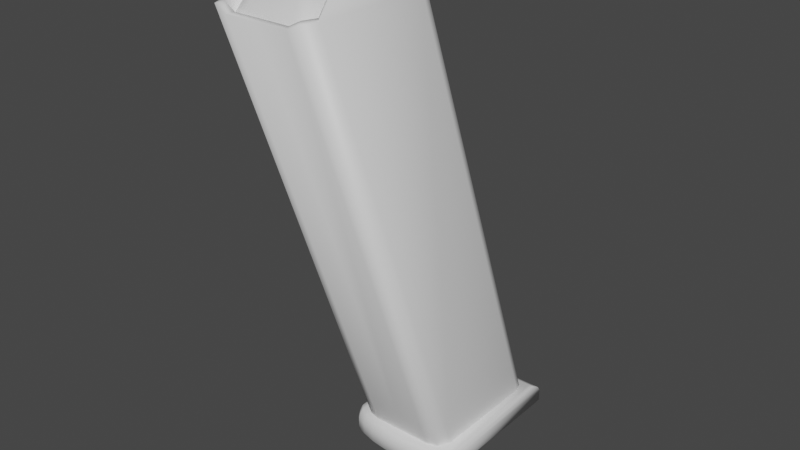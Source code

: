# Source: Magazine.blend  (saved by Blender 3.3.6; exported with 4.5.12 LTS)
import bpy
from mathutils import Matrix  # noqa: F401  (used for matrix-valued properties, if any)

bpy.ops.wm.read_factory_settings(use_empty=True)
scene = bpy.context.scene
scene.name = 'Scene'

# ---- collections
col_collection = bpy.data.collections.new('Collection'); scene.collection.children.link(col_collection)

# ---- materials (node trees are filled in below, after node groups)
mat_lower_part = bpy.data.materials.new('Lower_Part')
mat_lower_part.use_transparent_shadow = False
mat_lower_part.roughness = 0.5

# ---- material node trees
mat_lower_part.use_nodes = True; mat_lower_part.node_tree.nodes.clear()
_N = mat_lower_part.node_tree.nodes; _L = mat_lower_part.node_tree.links
n0 = _N.new('ShaderNodeBsdfPrincipled'); n0.name = 'Principled BSDF'; n0.location = (1200, 0)
n0.distribution = 'GGX'
n0.subsurface_method = 'RANDOM_WALK_SKIN'
n0.inputs[3].default_value = 1.45
n0.inputs[27].default_value = (0.0, 0.0, 0.0, 1.0)
n0.inputs[28].default_value = 1.0
n1 = _N.new('ShaderNodeOutputMaterial'); n1.name = 'Material Output'; n1.location = (1500, 0)
_L.new(n0.outputs[0], n1.inputs[0])
n1.is_active_output = True

# ---- world
world_world = bpy.data.worlds.new('World'); scene.world = world_world
world_world.use_nodes = True; world_world.node_tree.nodes.clear()
_N = world_world.node_tree.nodes; _L = world_world.node_tree.links
n0 = _N.new('ShaderNodeOutputWorld'); n0.name = 'World Output'; n0.location = (300, 300)
n1 = _N.new('ShaderNodeBackground'); n1.name = 'Background'; n1.location = (10, 300)
n1.inputs[0].default_value = (0.05088, 0.05088, 0.05088, 1.0)
_L.new(n1.outputs[0], n0.inputs[0])
n0.is_active_output = True
world_world.color = (0.05088, 0.05088, 0.05088)
world_world.use_sun_shadow = False
world_world.sun_shadow_jitter_overblur = 0.0

# ---- meshes
me_magazine = bpy.data.meshes.new('Magazine')
me_magazine.from_pydata([(0.2046, 0.05536, -0.2816), (-0.2098, 0.05537, -0.2816), (0.2029, 0.07235, -0.2704), (-0.208, 0.07235, -0.2704), (0.2029, 0.07234, 0.2496), (-0.208, 0.07234, 0.2496), (0.2046, 0.05535, 0.2546), (-0.2098, 0.05536, 0.2546), (0.1987, 0.08933, -0.2413), (-0.2039, 0.08934, -0.2413), (0.1987, 0.08932, 0.2386), (-0.2039, 0.08933, 0.2386), (-0.002591, 0.05535, 0.3073), (-0.002591, 0.07234, 0.3013), (-0.002591, 0.07235, -0.2704), (-0.002591, 0.05537, -0.2816), (-0.002591, 0.08932, 0.2878), (-0.002591, 0.08933, -0.2413), (-0.002592, 0.004442, -0.2705), (0.0518, 0.004441, -0.2705), (-0.05698, 0.004443, -0.2705), (0.0518, 0.004428, 0.2925), (-0.05698, 0.00443, 0.2925), (-0.002592, 0.004429, 0.2954), (0.1016, 0.00444, -0.2705), (-0.1068, 0.004444, -0.2705), (0.1016, 0.004427, 0.2866), (-0.1068, 0.004431, 0.2866), (0.1514, 0.004439, -0.2705), (-0.1566, 0.004444, -0.2705), (0.1514, 0.004427, 0.274), (-0.1566, 0.004432, 0.274), (0.1503, 0.08933, -0.2413), (-0.1555, 0.08934, -0.2413), (0.102, 0.08933, -0.2413), (-0.1071, 0.08933, -0.2413), (0.102, 0.08932, 0.2793), (-0.1071, 0.08932, 0.2793), (0.1503, 0.08932, 0.267), (-0.1555, 0.08932, 0.267), (0.05359, 0.08933, -0.2413), (-0.05877, 0.08933, -0.2413), (0.05359, 0.08932, 0.285), (-0.05877, 0.08932, 0.285), (0.1521, 0.07234, 0.2794), (-0.1573, 0.07234, 0.2794), (0.1013, 0.07234, 0.2923), (-0.1065, 0.07234, 0.2923), (0.101, 0.05535, 0.2981), (-0.1062, 0.05536, 0.2981), (0.1528, 0.05535, 0.285), (-0.158, 0.05536, 0.285), (0.05054, 0.07234, 0.2983), (-0.05572, 0.07234, 0.2983), (0.04922, 0.05535, 0.3042), (-0.0544, 0.05536, 0.3042), (0.05054, 0.07235, -0.2704), (-0.05572, 0.07235, -0.2704), (0.04922, 0.05537, -0.2816), (-0.0544, 0.05537, -0.2816), (0.1013, 0.07235, -0.2704), (-0.1065, 0.07235, -0.2704), (0.101, 0.05537, -0.2816), (-0.1062, 0.05537, -0.2816), (0.1521, 0.07235, -0.2704), (-0.1573, 0.07235, -0.2704), (0.1528, 0.05536, -0.2816), (-0.158, 0.05537, -0.2816), (0.185, 0.004438, -0.2705), (-0.1902, 0.004445, -0.2705), (0.185, 0.004426, 0.2627), (-0.1902, 0.004433, 0.2627), (0.2012, 0.004438, -0.2705), (-0.2064, 0.004445, -0.2705), (0.2012, 0.004426, 0.2447), (-0.2064, 0.004434, 0.2447), (0.183, 0.08933, -0.2413), (-0.1882, 0.08934, -0.2413), (0.183, 0.08932, 0.2561), (-0.1882, 0.08932, 0.2561), (0.1864, 0.07233, 0.2679), (-0.1916, 0.07234, 0.2679), (0.1878, 0.05535, 0.2732), (-0.193, 0.05536, 0.2732), (0.1864, 0.07235, -0.2704), (-0.1916, 0.07235, -0.2704), (0.1878, 0.05536, -0.2816), (-0.193, 0.05537, -0.2816), (0.2046, 0.01214, -0.2816), (-0.2098, 0.01214, -0.2816), (0.2046, 0.01212, 0.2546), (-0.2098, 0.01213, 0.2546), (-0.002592, 0.01213, 0.3073), (-0.002592, 0.01214, -0.2816), (0.101, 0.01213, 0.2981), (-0.1062, 0.01213, 0.2981), (0.1528, 0.01212, 0.285), (-0.158, 0.01213, 0.285), (0.04922, 0.01213, 0.3042), (-0.0544, 0.01213, 0.3042), (0.04922, 0.01214, -0.2816), (-0.0544, 0.01214, -0.2816), (0.101, 0.01214, -0.2816), (-0.1062, 0.01214, -0.2816), (0.1528, 0.01214, -0.2816), (-0.158, 0.01214, -0.2816), (0.1878, 0.01212, 0.2732), (-0.193, 0.01213, 0.2732), (0.1878, 0.01214, -0.2816), (-0.193, 0.01214, -0.2816), (0.1666, 1.687, 0.779), (-0.1717, 1.687, 0.779), (0.1466, 1.687, 0.8259), (-0.1518, 1.687, 0.8259), (0.1466, 0.08183, 0.2506), (-0.1518, 0.08183, 0.2506), (0.1666, 0.08183, 0.2037), (-0.1718, 0.08183, 0.2037), (-0.002562, 1.667, 0.8299), (-0.002591, 0.08183, 0.2623), (0.1044, 1.667, 0.8299), (-0.1095, 1.667, 0.8299), (0.1043, 0.08183, 0.2623), (-0.1095, 0.08183, 0.2623), (-0.002562, 1.687, 0.348), (0.1283, 1.687, 0.348), (-0.1334, 1.687, 0.348), (-0.1335, 0.08184, -0.2274), (0.1556, 1.687, 0.3556), (-0.1607, 1.687, 0.3556), (0.1556, 0.08184, -0.2198), (-0.1608, 0.08184, -0.2198), (0.1666, 1.687, 0.3863), (-0.1717, 1.687, 0.3863), (0.1666, 0.08184, -0.189), (-0.1718, 0.08184, -0.189), (0.1283, 0.08184, -0.2274), (-0.002591, 0.08184, -0.2274), (0.1145, 1.69, 0.367), (-0.002562, 1.69, 0.367), (-0.09818, 1.67, 0.8075), (-0.113, 1.774, 0.4027), (0.1079, 1.774, 0.4027), (0.09306, 1.67, 0.8075), (-0.002562, 1.67, 0.8075), (-0.1058, 1.774, 0.3719), (0.1007, 1.774, 0.3719), (-0.136, 1.69, 0.8045), (0.1309, 1.69, 0.8045), (-0.1539, 1.69, 0.7616), (0.09621, 1.769, 0.417), (-0.1013, 1.769, 0.417), (0.1487, 1.69, 0.7616), (-0.144, 1.69, 0.3739), (0.1389, 1.69, 0.3739), (-0.1196, 1.69, 0.367), (-0.113, 1.774, 0.6384), (0.1079, 1.774, 0.6384), (-0.09491, 1.769, 0.3889), (0.08979, 1.769, 0.3889), (-0.1013, 1.769, 0.6329), (0.09621, 1.769, 0.6329), (0.1145, 1.388, 0.2606), (-0.002562, 1.388, 0.2606), (-0.09818, 1.387, 0.7089), (0.09306, 1.387, 0.7089), (-0.002562, 1.387, 0.7089), (-0.136, 1.387, 0.6982), (0.1309, 1.387, 0.6982), (-0.1539, 1.388, 0.6552), (0.1487, 1.387, 0.6552), (-0.144, 1.388, 0.2676), (0.1389, 1.388, 0.2676), (-0.1196, 1.388, 0.2606), (0.1158, 1.636, 0.351), (-0.002562, 1.636, 0.351), (-0.09927, 1.636, 0.7998), (0.09415, 1.636, 0.7998), (-0.002562, 1.636, 0.7998), (-0.1375, 1.636, 0.789), (0.1324, 1.636, 0.789), (-0.1556, 1.636, 0.7455), (0.1505, 1.636, 0.7455), (-0.1456, 1.636, 0.358), (0.1405, 1.636, 0.358), (-0.1209, 1.636, 0.351), (0.09681, 1.726, 0.3864), (0.008908, 1.726, 0.3864), (-0.06291, 1.726, 0.7636), (0.08072, 1.726, 0.7636), (0.008908, 1.726, 0.7636), (-0.09132, 1.726, 0.7545), (0.1091, 1.726, 0.7545), (-0.1047, 1.726, 0.7179), (0.1225, 1.726, 0.7179), (-0.09735, 1.726, 0.3924), (0.1152, 1.726, 0.3924), (-0.079, 1.726, 0.3864)], [], [(2, 6, 0), (3, 7, 5), (8, 4, 2), (9, 5, 11), (18, 21, 23), (22, 18, 23), (19, 26, 21), (27, 20, 22), (24, 30, 26), (31, 25, 27), (34, 38, 32), (35, 39, 37), (40, 36, 34), (41, 37, 43), (17, 42, 40), (17, 43, 16), (46, 50, 44), (47, 51, 49), (52, 48, 46), (53, 49, 55), (13, 54, 52), (13, 55, 12), (36, 44, 38), (37, 45, 47), (42, 46, 36), (43, 47, 53), (16, 52, 42), (16, 53, 13), (14, 58, 15), (59, 14, 15), (56, 62, 58), (63, 57, 59), (64, 62, 60), (65, 63, 67), (17, 56, 14), (57, 17, 14), (40, 60, 56), (61, 41, 57), (32, 60, 34), (33, 61, 65), (28, 70, 30), (71, 29, 31), (68, 74, 70), (75, 69, 71), (76, 10, 8), (77, 11, 79), (32, 78, 76), (33, 79, 39), (80, 6, 4), (81, 7, 83), (44, 82, 80), (45, 83, 51), (78, 4, 10), (79, 5, 81), (38, 80, 78), (39, 81, 45), (84, 66, 64), (85, 67, 87), (2, 86, 84), (3, 87, 1), (76, 64, 32), (77, 65, 85), (8, 84, 76), (9, 85, 3), (72, 90, 74), (91, 73, 75), (0, 90, 88), (1, 91, 7), (94, 50, 48), (97, 49, 51), (26, 96, 94), (27, 97, 31), (98, 48, 54), (99, 49, 95), (21, 94, 98), (22, 95, 27), (12, 98, 54), (92, 55, 99), (23, 98, 92), (23, 99, 22), (100, 15, 58), (101, 15, 93), (100, 18, 93), (18, 101, 93), (102, 58, 62), (103, 59, 101), (102, 19, 100), (20, 103, 101), (104, 62, 66), (105, 63, 103), (28, 102, 104), (29, 103, 25), (106, 6, 82), (107, 7, 91), (70, 90, 106), (71, 91, 75), (96, 82, 50), (97, 83, 107), (30, 106, 96), (31, 107, 71), (86, 104, 66), (105, 87, 67), (68, 104, 108), (69, 105, 29), (88, 86, 0), (89, 87, 109), (72, 108, 88), (73, 109, 69), (114, 110, 112), (115, 111, 117), (120, 114, 112), (121, 115, 123), (119, 120, 118), (118, 123, 119), (136, 124, 125), (126, 137, 127), (130, 125, 128), (131, 126, 127), (134, 128, 132), (135, 129, 131), (116, 132, 110), (117, 133, 135), (133, 156, 141), (132, 157, 110), (110, 148, 112), (156, 149, 160), (129, 141, 145), (128, 142, 132), (118, 140, 121), (118, 143, 144), (140, 167, 147), (145, 155, 126), (153, 169, 171), (124, 138, 125), (146, 138, 159), (156, 151, 141), (111, 147, 149), (153, 158, 151), (124, 155, 139), (150, 154, 161), (129, 145, 126), (142, 159, 150), (157, 152, 110), (141, 158, 145), (121, 147, 113), (157, 150, 161), (128, 125, 146), (120, 148, 143), (138, 172, 154), (149, 167, 169), (143, 168, 165), (154, 170, 152), (139, 173, 163), (152, 168, 148), (144, 164, 140), (138, 163, 162), (155, 171, 173), (143, 166, 144), (154, 159, 138), (153, 155, 158), (2, 4, 6), (3, 1, 7), (8, 10, 4), (9, 3, 5), (18, 19, 21), (22, 20, 18), (19, 24, 26), (27, 25, 20), (24, 28, 30), (31, 29, 25), (34, 36, 38), (35, 33, 39), (40, 42, 36), (41, 35, 37), (17, 16, 42), (17, 41, 43), (46, 48, 50), (47, 45, 51), (52, 54, 48), (53, 47, 49), (13, 12, 54), (13, 53, 55), (36, 46, 44), (37, 39, 45), (42, 52, 46), (43, 37, 47), (16, 13, 52), (16, 43, 53), (14, 56, 58), (59, 57, 14), (56, 60, 62), (63, 61, 57), (64, 66, 62), (65, 61, 63), (17, 40, 56), (57, 41, 17), (40, 34, 60), (61, 35, 41), (32, 64, 60), (33, 35, 61), (28, 68, 70), (71, 69, 29), (68, 72, 74), (75, 73, 69), (76, 78, 10), (77, 9, 11), (32, 38, 78), (33, 77, 79), (80, 82, 6), (81, 5, 7), (44, 50, 82), (45, 81, 83), (78, 80, 4), (79, 11, 5), (38, 44, 80), (39, 79, 81), (84, 86, 66), (85, 65, 67), (2, 0, 86), (3, 85, 87), (76, 84, 64), (77, 33, 65), (8, 2, 84), (9, 77, 85), (72, 88, 90), (91, 89, 73), (0, 6, 90), (1, 89, 91), (94, 96, 50), (97, 95, 49), (26, 30, 96), (27, 95, 97), (98, 94, 48), (99, 55, 49), (21, 26, 94), (22, 99, 95), (12, 92, 98), (92, 12, 55), (23, 21, 98), (23, 92, 99), (100, 93, 15), (101, 59, 15), (100, 19, 18), (18, 20, 101), (102, 100, 58), (103, 63, 59), (102, 24, 19), (20, 25, 103), (104, 102, 62), (105, 67, 63), (28, 24, 102), (29, 105, 103), (106, 90, 6), (107, 83, 7), (70, 74, 90), (71, 107, 91), (96, 106, 82), (97, 51, 83), (30, 70, 106), (31, 97, 107), (86, 108, 104), (105, 109, 87), (68, 28, 104), (69, 109, 105), (88, 108, 86), (89, 1, 87), (72, 68, 108), (73, 89, 109), (114, 116, 110), (115, 113, 111), (120, 122, 114), (121, 113, 115), (119, 122, 120), (118, 121, 123), (136, 137, 124), (126, 124, 137), (130, 136, 125), (131, 129, 126), (134, 130, 128), (135, 133, 129), (116, 134, 132), (117, 111, 133), (133, 111, 156), (132, 142, 157), (110, 152, 148), (156, 111, 149), (129, 133, 141), (128, 146, 142), (118, 144, 140), (118, 120, 143), (140, 164, 167), (145, 158, 155), (153, 149, 169), (124, 139, 138), (146, 125, 138), (156, 160, 151), (111, 113, 147), (151, 160, 153), (160, 149, 153), (124, 126, 155), (150, 159, 154), (154, 152, 161), (142, 146, 159), (157, 161, 152), (141, 151, 158), (121, 140, 147), (157, 142, 150), (120, 112, 148), (138, 162, 172), (149, 147, 167), (143, 148, 168), (154, 172, 170), (139, 155, 173), (152, 170, 168), (144, 166, 164), (138, 139, 163), (155, 153, 171), (143, 165, 166), (176, 191, 179), (182, 196, 194), (174, 196, 184), (181, 191, 193), (177, 192, 189), (175, 197, 187), (182, 192, 180), (178, 188, 176), (175, 186, 174), (181, 195, 183), (185, 195, 197), (178, 189, 190), (190, 194, 193), (176, 188, 191), (182, 184, 196), (174, 186, 196), (181, 179, 191), (177, 180, 192), (175, 185, 197), (182, 194, 192), (178, 190, 188), (175, 187, 186), (181, 193, 195), (185, 183, 195), (178, 177, 189), (187, 197, 195), (195, 193, 187), (193, 191, 188), (187, 193, 194), (188, 190, 193), (190, 189, 194), (189, 192, 194), (194, 196, 187), (196, 186, 187)])
me_magazine.polygons.foreach_set('use_smooth', [True] * 352)
_uv = me_magazine.uv_layers.new(name='UVMap')
_uv.uv.foreach_set('vector', [0.7735, 0.5419, 0.766, 0.653, 0.7699, 0.5394, 0.7735, 0.8626, 0.7661, 0.7514, 0.7697, 0.752, 0.7771, 0.5484, 0.7695, 0.6525, 0.7735, 0.5419, 0.7771, 0.8561, 0.7697, 0.752, 0.7736, 0.7537, 0.2506, 0.6667, 0.2386, 0.5431, 0.2506, 0.5425, 0.2625, 0.5431, 0.2506, 0.6667, 0.2506, 0.5425, 0.2386, 0.6667, 0.2277, 0.5444, 0.2386, 0.5431, 0.2734, 0.5444, 0.2625, 0.6667, 0.2625, 0.5431, 0.2277, 0.6667, 0.2168, 0.5472, 0.2277, 0.5444, 0.2844, 0.5472, 0.2734, 0.6667, 0.2734, 0.5444, 0.2276, 0.691, 0.217, 0.8025, 0.217, 0.691, 0.2735, 0.691, 0.2841, 0.8025, 0.2735, 0.8052, 0.2382, 0.691, 0.2276, 0.8052, 0.2276, 0.691, 0.2629, 0.691, 0.2735, 0.8052, 0.2629, 0.8065, 0.2506, 0.691, 0.2382, 0.8065, 0.2382, 0.691, 0.2506, 0.691, 0.2629, 0.8065, 0.2506, 0.8071, 0.7702, 0.6775, 0.766, 0.6656, 0.77, 0.6653, 0.7703, 0.727, 0.7661, 0.7389, 0.7661, 0.7267, 0.7703, 0.6896, 0.766, 0.6778, 0.7702, 0.6775, 0.7704, 0.7149, 0.7661, 0.7267, 0.7661, 0.7145, 0.7703, 0.7022, 0.7661, 0.69, 0.7703, 0.6896, 0.7703, 0.7022, 0.7661, 0.7145, 0.766, 0.7022, 0.7753, 0.6767, 0.77, 0.6653, 0.775, 0.6646, 0.7753, 0.7278, 0.7702, 0.7392, 0.7703, 0.727, 0.7755, 0.6885, 0.7702, 0.6775, 0.7753, 0.6767, 0.7755, 0.7159, 0.7703, 0.727, 0.7704, 0.7149, 0.7756, 0.7022, 0.7703, 0.6896, 0.7755, 0.6885, 0.7756, 0.7022, 0.7704, 0.7149, 0.7703, 0.7022, 0.2506, 0.6836, 0.2392, 0.6791, 0.2506, 0.6791, 0.2619, 0.6791, 0.2506, 0.6836, 0.2506, 0.6791, 0.2389, 0.6836, 0.2278, 0.6791, 0.2392, 0.6791, 0.2733, 0.6791, 0.2622, 0.6836, 0.2619, 0.6791, 0.2166, 0.6836, 0.2278, 0.6791, 0.2278, 0.6836, 0.2845, 0.6836, 0.2733, 0.6791, 0.2847, 0.6791, 0.2506, 0.691, 0.2389, 0.6836, 0.2506, 0.6836, 0.2622, 0.6836, 0.2506, 0.691, 0.2506, 0.6836, 0.2382, 0.691, 0.2278, 0.6836, 0.2389, 0.6836, 0.2734, 0.6836, 0.2629, 0.691, 0.2622, 0.6836, 0.217, 0.691, 0.2278, 0.6836, 0.2276, 0.691, 0.2841, 0.691, 0.2734, 0.6836, 0.2845, 0.6836, 0.2168, 0.6667, 0.2094, 0.5497, 0.2168, 0.5472, 0.2917, 0.5497, 0.2844, 0.6667, 0.2844, 0.5472, 0.2094, 0.6667, 0.2059, 0.5536, 0.2094, 0.5497, 0.2953, 0.5536, 0.2917, 0.6667, 0.2917, 0.5497, 0.2098, 0.691, 0.2064, 0.7963, 0.2064, 0.691, 0.2913, 0.691, 0.2947, 0.7963, 0.2913, 0.8001, 0.217, 0.691, 0.2098, 0.8001, 0.2098, 0.691, 0.2841, 0.691, 0.2913, 0.8001, 0.2841, 0.8025, 0.7694, 0.6575, 0.766, 0.653, 0.7695, 0.6525, 0.7696, 0.747, 0.7661, 0.7514, 0.7659, 0.7465, 0.77, 0.6653, 0.7658, 0.658, 0.7694, 0.6575, 0.7702, 0.7392, 0.7659, 0.7465, 0.7661, 0.7389, 0.774, 0.6563, 0.7695, 0.6525, 0.7735, 0.6508, 0.7741, 0.7482, 0.7697, 0.752, 0.7696, 0.747, 0.775, 0.6646, 0.7694, 0.6575, 0.774, 0.6563, 0.7751, 0.7399, 0.7696, 0.747, 0.7702, 0.7392, 0.2091, 0.6836, 0.2165, 0.6791, 0.2166, 0.6836, 0.292, 0.6836, 0.2847, 0.6791, 0.2924, 0.6791, 0.2055, 0.6836, 0.2088, 0.6791, 0.2091, 0.6836, 0.2957, 0.6836, 0.2924, 0.6791, 0.296, 0.6791, 0.2098, 0.691, 0.2166, 0.6836, 0.217, 0.691, 0.2913, 0.691, 0.2845, 0.6836, 0.292, 0.6836, 0.2064, 0.691, 0.2091, 0.6836, 0.2098, 0.691, 0.2947, 0.691, 0.292, 0.6836, 0.2957, 0.6836, 0.7577, 0.5418, 0.7576, 0.6526, 0.7556, 0.6508, 0.7577, 0.7519, 0.7577, 0.8627, 0.7557, 0.7537, 0.7699, 0.5394, 0.7576, 0.6526, 0.7599, 0.5391, 0.7699, 0.8651, 0.7577, 0.7519, 0.7661, 0.7514, 0.756, 0.6777, 0.766, 0.6656, 0.766, 0.6778, 0.7565, 0.7392, 0.7661, 0.7267, 0.7661, 0.7389, 0.7527, 0.677, 0.7563, 0.6653, 0.756, 0.6777, 0.7528, 0.7275, 0.7565, 0.7392, 0.7533, 0.7399, 0.7558, 0.69, 0.766, 0.6778, 0.7661, 0.69, 0.7558, 0.7145, 0.7661, 0.7267, 0.756, 0.7268, 0.7525, 0.6891, 0.756, 0.6777, 0.7558, 0.69, 0.7525, 0.7154, 0.756, 0.7268, 0.7528, 0.7275, 0.766, 0.7022, 0.7558, 0.69, 0.7661, 0.69, 0.7559, 0.7022, 0.7661, 0.7145, 0.7558, 0.7145, 0.7525, 0.7023, 0.7558, 0.69, 0.7559, 0.7022, 0.7525, 0.7023, 0.7558, 0.7145, 0.7525, 0.7154, 0.2392, 0.6696, 0.2506, 0.6791, 0.2392, 0.6791, 0.2619, 0.6696, 0.2506, 0.6791, 0.2506, 0.6696, 0.2392, 0.6696, 0.2506, 0.6667, 0.2506, 0.6696, 0.2506, 0.6667, 0.2619, 0.6696, 0.2506, 0.6696, 0.2278, 0.6696, 0.2392, 0.6791, 0.2278, 0.6791, 0.2733, 0.6696, 0.2619, 0.6791, 0.2619, 0.6696, 0.2278, 0.6696, 0.2386, 0.6667, 0.2392, 0.6696, 0.2625, 0.6667, 0.2733, 0.6696, 0.2619, 0.6696, 0.2165, 0.6696, 0.2278, 0.6791, 0.2165, 0.6791, 0.2847, 0.6696, 0.2733, 0.6791, 0.2733, 0.6696, 0.2168, 0.6667, 0.2278, 0.6696, 0.2165, 0.6696, 0.2844, 0.6667, 0.2733, 0.6696, 0.2734, 0.6667, 0.7573, 0.6574, 0.766, 0.653, 0.7658, 0.658, 0.7574, 0.7471, 0.7661, 0.7514, 0.7577, 0.7519, 0.7545, 0.6562, 0.7576, 0.6526, 0.7573, 0.6574, 0.7547, 0.7482, 0.7577, 0.7519, 0.7557, 0.7537, 0.7563, 0.6653, 0.7658, 0.658, 0.766, 0.6656, 0.7565, 0.7392, 0.7659, 0.7465, 0.7574, 0.7471, 0.7532, 0.6646, 0.7573, 0.6574, 0.7563, 0.6653, 0.7533, 0.7399, 0.7574, 0.7471, 0.7547, 0.7482, 0.2088, 0.6791, 0.2165, 0.6696, 0.2165, 0.6791, 0.2847, 0.6696, 0.2924, 0.6791, 0.2847, 0.6791, 0.2094, 0.6667, 0.2165, 0.6696, 0.2088, 0.6696, 0.2917, 0.6667, 0.2847, 0.6696, 0.2844, 0.6667, 0.2051, 0.6696, 0.2088, 0.6791, 0.2051, 0.6791, 0.296, 0.6696, 0.2924, 0.6791, 0.2924, 0.6696, 0.2058, 0.6667, 0.2088, 0.6696, 0.2051, 0.6696, 0.2953, 0.6667, 0.2924, 0.6696, 0.2917, 0.6667, 0.5615, 0.9222, 0.5485, 0.55, 0.5591, 0.5464, 0.6279, 0.9218, 0.6361, 0.5494, 0.6386, 0.9252, 0.5688, 0.5502, 0.5615, 0.9222, 0.5591, 0.5464, 0.6159, 0.5499, 0.6279, 0.9218, 0.6182, 0.921, 0.5947, 0.9211, 0.5688, 0.5502, 0.5923, 0.5501, 0.5923, 0.5501, 0.6182, 0.921, 0.5947, 0.9211, 0.4545, 0.958, 0.4273, 0.5894, 0.4556, 0.5895, 0.399, 0.5894, 0.4262, 0.958, 0.3979, 0.9579, 0.4609, 0.9575, 0.4556, 0.5895, 0.4618, 0.5897, 0.3915, 0.9573, 0.399, 0.5894, 0.3979, 0.9579, 0.4679, 0.9552, 0.4618, 0.5897, 0.4685, 0.5874, 0.7224, 0.954, 0.7234, 0.5826, 0.7292, 0.9562, 0.5508, 0.9257, 0.4685, 0.5874, 0.5485, 0.55, 0.6386, 0.9252, 0.7166, 0.5808, 0.7224, 0.954, 0.7166, 0.5808, 0.6743, 0.5391, 0.7226, 0.5589, 0.4685, 0.5874, 0.5088, 0.5418, 0.5485, 0.55, 0.3754, 0.8067, 0.3701, 0.8147, 0.3653, 0.8114, 0.3878, 0.5809, 0.3904, 0.5471, 0.3905, 0.5822, 0.7234, 0.5826, 0.7226, 0.5589, 0.7292, 0.5608, 0.4618, 0.5897, 0.46, 0.5655, 0.4685, 0.5874, 0.3635, 0.845, 0.3684, 0.866, 0.3635, 0.8685, 0.3635, 0.845, 0.3684, 0.824, 0.3684, 0.845, 0.007337, 0.9115, 0.04696, 0.9173, 0.004913, 0.9166, 0.7507, 0.738, 0.7462, 0.7199, 0.7507, 0.7175, 0.02273, 0.9707, 0.04873, 0.9231, 0.06477, 0.9714, 0.7462, 0.6595, 0.7504, 0.6852, 0.7462, 0.6882, 0.7306, 0.6471, 0.7452, 0.6355, 0.7338, 0.6504, 0.3878, 0.5809, 0.3894, 0.6295, 0.3865, 0.6326, 0.3754, 0.8833, 0.3701, 0.8752, 0.3794, 0.8794, 0.02273, 0.9707, 0.01058, 0.9729, 0.009762, 0.9692, 0.7462, 0.6595, 0.7504, 0.6338, 0.7504, 0.6595, 0.014, 0.8307, 0.02595, 0.8311, 0.002776, 0.8553, 0.3926, 0.5888, 0.4055, 0.5691, 0.399, 0.5894, 0.7302, 0.654, 0.7338, 0.6504, 0.7334, 0.6567, 0.7382, 0.7051, 0.7452, 0.7383, 0.7428, 0.7433, 0.3865, 0.6326, 0.3905, 0.6358, 0.3878, 0.6394, 0.3635, 0.8685, 0.3701, 0.8752, 0.3653, 0.8786, 0.7382, 0.7051, 0.7334, 0.6567, 0.7407, 0.7035, 0.4618, 0.5897, 0.4556, 0.5895, 0.4532, 0.5683, 0.3635, 0.8215, 0.3701, 0.8147, 0.3684, 0.824, 0.02578, 0.8281, 0.0647, 0.8286, 0.02595, 0.8311, 0.006683, 0.9224, 0.04696, 0.9173, 0.04873, 0.9231, 0.007754, 0.8864, 0.04754, 0.8819, 0.04699, 0.887, 0.02595, 0.8311, 0.04951, 0.8761, 0.007463, 0.8755, 0.02484, 0.8138, 0.06289, 0.797, 0.06383, 0.8113, 0.007463, 0.8755, 0.04754, 0.8819, 0.0055, 0.8812, 0.007546, 0.8989, 0.04658, 0.9121, 0.007337, 0.9115, 0.02578, 0.8281, 0.06383, 0.8113, 0.06477, 0.8255, 0.02389, 0.7996, 0.0624, 0.794, 0.06289, 0.797, 0.007754, 0.8864, 0.04678, 0.8996, 0.007546, 0.8989, 0.02595, 0.8311, 0.01534, 0.8272, 0.02578, 0.8281, 0.02341, 0.7965, 0.02389, 0.7996, 0.01416, 0.8033, 0.7735, 0.5419, 0.7695, 0.6525, 0.766, 0.653, 0.7735, 0.8626, 0.7699, 0.8651, 0.7661, 0.7514, 0.7771, 0.5484, 0.7735, 0.6508, 0.7695, 0.6525, 0.7771, 0.8561, 0.7735, 0.8626, 0.7697, 0.752, 0.2506, 0.6667, 0.2386, 0.6667, 0.2386, 0.5431, 0.2625, 0.5431, 0.2625, 0.6667, 0.2506, 0.6667, 0.2386, 0.6667, 0.2277, 0.6667, 0.2277, 0.5444, 0.2734, 0.5444, 0.2734, 0.6667, 0.2625, 0.6667, 0.2277, 0.6667, 0.2168, 0.6667, 0.2168, 0.5472, 0.2844, 0.5472, 0.2844, 0.6667, 0.2734, 0.6667, 0.2276, 0.691, 0.2276, 0.8052, 0.217, 0.8025, 0.2735, 0.691, 0.2841, 0.691, 0.2841, 0.8025, 0.2382, 0.691, 0.2382, 0.8065, 0.2276, 0.8052, 0.2629, 0.691, 0.2735, 0.691, 0.2735, 0.8052, 0.2506, 0.691, 0.2506, 0.8071, 0.2382, 0.8065, 0.2506, 0.691, 0.2629, 0.691, 0.2629, 0.8065, 0.7702, 0.6775, 0.766, 0.6778, 0.766, 0.6656, 0.7703, 0.727, 0.7702, 0.7392, 0.7661, 0.7389, 0.7703, 0.6896, 0.7661, 0.69, 0.766, 0.6778, 0.7704, 0.7149, 0.7703, 0.727, 0.7661, 0.7267, 0.7703, 0.7022, 0.766, 0.7022, 0.7661, 0.69, 0.7703, 0.7022, 0.7704, 0.7149, 0.7661, 0.7145, 0.7753, 0.6767, 0.7702, 0.6775, 0.77, 0.6653, 0.7753, 0.7278, 0.7751, 0.7399, 0.7702, 0.7392, 0.7755, 0.6885, 0.7703, 0.6896, 0.7702, 0.6775, 0.7755, 0.7159, 0.7753, 0.7278, 0.7703, 0.727, 0.7756, 0.7022, 0.7703, 0.7022, 0.7703, 0.6896, 0.7756, 0.7022, 0.7755, 0.7159, 0.7704, 0.7149, 0.2506, 0.6836, 0.2389, 0.6836, 0.2392, 0.6791, 0.2619, 0.6791, 0.2622, 0.6836, 0.2506, 0.6836, 0.2389, 0.6836, 0.2278, 0.6836, 0.2278, 0.6791, 0.2733, 0.6791, 0.2734, 0.6836, 0.2622, 0.6836, 0.2166, 0.6836, 0.2165, 0.6791, 0.2278, 0.6791, 0.2845, 0.6836, 0.2734, 0.6836, 0.2733, 0.6791, 0.2506, 0.691, 0.2382, 0.691, 0.2389, 0.6836, 0.2622, 0.6836, 0.2629, 0.691, 0.2506, 0.691, 0.2382, 0.691, 0.2276, 0.691, 0.2278, 0.6836, 0.2734, 0.6836, 0.2735, 0.691, 0.2629, 0.691, 0.217, 0.691, 0.2166, 0.6836, 0.2278, 0.6836, 0.2841, 0.691, 0.2735, 0.691, 0.2734, 0.6836, 0.2168, 0.6667, 0.2094, 0.6667, 0.2094, 0.5497, 0.2917, 0.5497, 0.2917, 0.6667, 0.2844, 0.6667, 0.2094, 0.6667, 0.2058, 0.6667, 0.2059, 0.5536, 0.2953, 0.5536, 0.2953, 0.6667, 0.2917, 0.6667, 0.2098, 0.691, 0.2098, 0.8001, 0.2064, 0.7963, 0.2913, 0.691, 0.2947, 0.691, 0.2947, 0.7963, 0.217, 0.691, 0.217, 0.8025, 0.2098, 0.8001, 0.2841, 0.691, 0.2913, 0.691, 0.2913, 0.8001, 0.7694, 0.6575, 0.7658, 0.658, 0.766, 0.653, 0.7696, 0.747, 0.7697, 0.752, 0.7661, 0.7514, 0.77, 0.6653, 0.766, 0.6656, 0.7658, 0.658, 0.7702, 0.7392, 0.7696, 0.747, 0.7659, 0.7465, 0.774, 0.6563, 0.7694, 0.6575, 0.7695, 0.6525, 0.7741, 0.7482, 0.7736, 0.7537, 0.7697, 0.752, 0.775, 0.6646, 0.77, 0.6653, 0.7694, 0.6575, 0.7751, 0.7399, 0.7741, 0.7482, 0.7696, 0.747, 0.2091, 0.6836, 0.2088, 0.6791, 0.2165, 0.6791, 0.292, 0.6836, 0.2845, 0.6836, 0.2847, 0.6791, 0.2055, 0.6836, 0.2051, 0.6791, 0.2088, 0.6791, 0.2957, 0.6836, 0.292, 0.6836, 0.2924, 0.6791, 0.2098, 0.691, 0.2091, 0.6836, 0.2166, 0.6836, 0.2913, 0.691, 0.2841, 0.691, 0.2845, 0.6836, 0.2064, 0.691, 0.2055, 0.6836, 0.2091, 0.6836, 0.2947, 0.691, 0.2913, 0.691, 0.292, 0.6836, 0.7577, 0.5418, 0.7599, 0.5391, 0.7576, 0.6526, 0.7577, 0.7519, 0.7599, 0.8654, 0.7577, 0.8627, 0.7699, 0.5394, 0.766, 0.653, 0.7576, 0.6526, 0.7699, 0.8651, 0.7599, 0.8654, 0.7577, 0.7519, 0.756, 0.6777, 0.7563, 0.6653, 0.766, 0.6656, 0.7565, 0.7392, 0.756, 0.7268, 0.7661, 0.7267, 0.7527, 0.677, 0.7532, 0.6646, 0.7563, 0.6653, 0.7528, 0.7275, 0.756, 0.7268, 0.7565, 0.7392, 0.7558, 0.69, 0.756, 0.6777, 0.766, 0.6778, 0.7558, 0.7145, 0.7661, 0.7145, 0.7661, 0.7267, 0.7525, 0.6891, 0.7527, 0.677, 0.756, 0.6777, 0.7525, 0.7154, 0.7558, 0.7145, 0.756, 0.7268, 0.766, 0.7022, 0.7559, 0.7022, 0.7558, 0.69, 0.7559, 0.7022, 0.766, 0.7022, 0.7661, 0.7145, 0.7525, 0.7023, 0.7525, 0.6891, 0.7558, 0.69, 0.7525, 0.7023, 0.7559, 0.7022, 0.7558, 0.7145, 0.2392, 0.6696, 0.2506, 0.6696, 0.2506, 0.6791, 0.2619, 0.6696, 0.2619, 0.6791, 0.2506, 0.6791, 0.2392, 0.6696, 0.2386, 0.6667, 0.2506, 0.6667, 0.2506, 0.6667, 0.2625, 0.6667, 0.2619, 0.6696, 0.2278, 0.6696, 0.2392, 0.6696, 0.2392, 0.6791, 0.2733, 0.6696, 0.2733, 0.6791, 0.2619, 0.6791, 0.2278, 0.6696, 0.2277, 0.6667, 0.2386, 0.6667, 0.2625, 0.6667, 0.2734, 0.6667, 0.2733, 0.6696, 0.2165, 0.6696, 0.2278, 0.6696, 0.2278, 0.6791, 0.2847, 0.6696, 0.2847, 0.6791, 0.2733, 0.6791, 0.2168, 0.6667, 0.2277, 0.6667, 0.2278, 0.6696, 0.2844, 0.6667, 0.2847, 0.6696, 0.2733, 0.6696, 0.7573, 0.6574, 0.7576, 0.6526, 0.766, 0.653, 0.7574, 0.7471, 0.7659, 0.7465, 0.7661, 0.7514, 0.7545, 0.6562, 0.7556, 0.6508, 0.7576, 0.6526, 0.7547, 0.7482, 0.7574, 0.7471, 0.7577, 0.7519, 0.7563, 0.6653, 0.7573, 0.6574, 0.7658, 0.658, 0.7565, 0.7392, 0.7661, 0.7389, 0.7659, 0.7465, 0.7532, 0.6646, 0.7545, 0.6562, 0.7573, 0.6574, 0.7533, 0.7399, 0.7565, 0.7392, 0.7574, 0.7471, 0.2088, 0.6791, 0.2088, 0.6696, 0.2165, 0.6696, 0.2847, 0.6696, 0.2924, 0.6696, 0.2924, 0.6791, 0.2094, 0.6667, 0.2168, 0.6667, 0.2165, 0.6696, 0.2917, 0.6667, 0.2924, 0.6696, 0.2847, 0.6696, 0.2051, 0.6696, 0.2088, 0.6696, 0.2088, 0.6791, 0.296, 0.6696, 0.296, 0.6791, 0.2924, 0.6791, 0.2058, 0.6667, 0.2094, 0.6667, 0.2088, 0.6696, 0.2953, 0.6667, 0.296, 0.6696, 0.2924, 0.6696, 0.5615, 0.9222, 0.5508, 0.9257, 0.5485, 0.55, 0.6279, 0.9218, 0.6254, 0.546, 0.6361, 0.5494, 0.5688, 0.5502, 0.5711, 0.9213, 0.5615, 0.9222, 0.6159, 0.5499, 0.6254, 0.546, 0.6279, 0.9218, 0.5947, 0.9211, 0.5711, 0.9213, 0.5688, 0.5502, 0.5923, 0.5501, 0.6159, 0.5499, 0.6182, 0.921, 0.4545, 0.958, 0.4262, 0.958, 0.4273, 0.5894, 0.399, 0.5894, 0.4273, 0.5894, 0.4262, 0.958, 0.4609, 0.9575, 0.4545, 0.958, 0.4556, 0.5895, 0.3915, 0.9573, 0.3926, 0.5888, 0.399, 0.5894, 0.4679, 0.9552, 0.4609, 0.9575, 0.4618, 0.5897, 0.7224, 0.954, 0.7166, 0.5808, 0.7234, 0.5826, 0.5508, 0.9257, 0.4679, 0.9552, 0.4685, 0.5874, 0.6386, 0.9252, 0.6361, 0.5494, 0.7166, 0.5808, 0.7166, 0.5808, 0.6361, 0.5494, 0.6743, 0.5391, 0.4685, 0.5874, 0.46, 0.5655, 0.5088, 0.5418, 0.3754, 0.8067, 0.3794, 0.8106, 0.3701, 0.8147, 0.3878, 0.5809, 0.3874, 0.5425, 0.3904, 0.5471, 0.7234, 0.5826, 0.7166, 0.5808, 0.7226, 0.5589, 0.4618, 0.5897, 0.4532, 0.5683, 0.46, 0.5655, 0.3635, 0.845, 0.3684, 0.845, 0.3684, 0.866, 0.3635, 0.845, 0.3635, 0.8215, 0.3684, 0.824, 0.007337, 0.9115, 0.04658, 0.9121, 0.04696, 0.9173, 0.7507, 0.738, 0.7462, 0.7387, 0.7462, 0.7199, 0.02273, 0.9707, 0.006683, 0.9224, 0.04873, 0.9231, 0.7462, 0.6595, 0.7504, 0.6595, 0.7504, 0.6852, 0.7306, 0.6471, 0.7431, 0.6308, 0.7452, 0.6355, 0.3878, 0.5809, 0.3905, 0.5822, 0.3894, 0.6295, 0.3754, 0.8833, 0.3653, 0.8786, 0.3701, 0.8752, 0.009762, 0.9692, 0.000487, 0.9424, 0.02273, 0.9707, 0.000487, 0.9424, 0.006683, 0.9224, 0.02273, 0.9707, 0.7462, 0.6595, 0.7462, 0.6308, 0.7504, 0.6338, 0.014, 0.8307, 0.01534, 0.8272, 0.02595, 0.8311, 0.02595, 0.8311, 0.007463, 0.8755, 0.002776, 0.8553, 0.7302, 0.654, 0.7306, 0.6471, 0.7338, 0.6504, 0.7382, 0.7051, 0.7407, 0.7035, 0.7452, 0.7383, 0.3865, 0.6326, 0.3894, 0.6295, 0.3905, 0.6358, 0.3635, 0.8685, 0.3684, 0.866, 0.3701, 0.8752, 0.7382, 0.7051, 0.7302, 0.654, 0.7334, 0.6567, 0.3635, 0.8215, 0.3653, 0.8114, 0.3701, 0.8147, 0.02578, 0.8281, 0.06477, 0.8255, 0.0647, 0.8286, 0.006683, 0.9224, 0.004913, 0.9166, 0.04696, 0.9173, 0.007754, 0.8864, 0.0055, 0.8812, 0.04754, 0.8819, 0.02595, 0.8311, 0.0647, 0.8286, 0.04951, 0.8761, 0.02484, 0.8138, 0.02389, 0.7996, 0.06289, 0.797, 0.007463, 0.8755, 0.04951, 0.8761, 0.04754, 0.8819, 0.007546, 0.8989, 0.04678, 0.8996, 0.04658, 0.9121, 0.02578, 0.8281, 0.02484, 0.8138, 0.06383, 0.8113, 0.02389, 0.7996, 0.02341, 0.7965, 0.0624, 0.794, 0.007754, 0.8864, 0.04699, 0.887, 0.04678, 0.8996, 0.2671, 0.9163, 0.265, 0.8958, 0.2752, 0.9151, 0.2051, 0.8916, 0.2276, 0.83, 0.2241, 0.8862, 0.2176, 0.8152, 0.2276, 0.83, 0.2134, 0.8188, 0.2881, 0.8954, 0.265, 0.8958, 0.2677, 0.8885, 0.2261, 0.9142, 0.226, 0.8936, 0.2315, 0.8957, 0.2505, 0.8081, 0.2652, 0.8291, 0.248, 0.827, 0.2051, 0.8916, 0.226, 0.8936, 0.2066, 0.9015, 0.2465, 0.9163, 0.2593, 0.8972, 0.2671, 0.9163, 0.2505, 0.8081, 0.2307, 0.8285, 0.2262, 0.8089, 0.2881, 0.8954, 0.2683, 0.8307, 0.2853, 0.8207, 0.2811, 0.8174, 0.2683, 0.8307, 0.2652, 0.8291, 0.2465, 0.9163, 0.2315, 0.8957, 0.2453, 0.8965, 0.2453, 0.8965, 0.2241, 0.8862, 0.2677, 0.8885, 0.2671, 0.9163, 0.2593, 0.8972, 0.265, 0.8958, 0.2051, 0.8916, 0.2134, 0.8188, 0.2276, 0.83, 0.2176, 0.8152, 0.2307, 0.8285, 0.2276, 0.83, 0.2881, 0.8954, 0.2853, 0.9049, 0.265, 0.8958, 0.2261, 0.9142, 0.2183, 0.9121, 0.226, 0.8936, 0.2505, 0.8081, 0.2751, 0.8096, 0.2652, 0.8291, 0.2051, 0.8916, 0.2241, 0.8862, 0.226, 0.8936, 0.2465, 0.9163, 0.2453, 0.8965, 0.2593, 0.8972, 0.2505, 0.8081, 0.248, 0.827, 0.2307, 0.8285, 0.2881, 0.8954, 0.2677, 0.8885, 0.2683, 0.8307, 0.2811, 0.8174, 0.2853, 0.8207, 0.2683, 0.8307, 0.2465, 0.9163, 0.2261, 0.9142, 0.2315, 0.8957, 0.248, 0.827, 0.2652, 0.8291, 0.2683, 0.8307, 0.2683, 0.8307, 0.2677, 0.8885, 0.248, 0.827, 0.2677, 0.8885, 0.265, 0.8958, 0.2593, 0.8972, 0.248, 0.827, 0.2677, 0.8885, 0.2241, 0.8862, 0.2593, 0.8972, 0.2453, 0.8965, 0.2677, 0.8885, 0.2453, 0.8965, 0.2315, 0.8957, 0.2241, 0.8862, 0.2315, 0.8957, 0.226, 0.8936, 0.2241, 0.8862, 0.2241, 0.8862, 0.2276, 0.83, 0.248, 0.827, 0.2276, 0.83, 0.2307, 0.8285, 0.248, 0.827])
me_magazine.materials.append(mat_lower_part)
me_magazine.update()
me_magazine.normals_split_custom_set([tuple(v) for v in zip(*[iter([0.6295, 0.5944, -0.5004, 0.9201, 0.1027, 0.378, 0.6543, 0.2345, -0.719, -0.6295, 0.5945, -0.5004, -0.9201, 0.1028, 0.378, -0.8843, 0.3122, 0.3472, 0.559, 0.8075, -0.1884, 0.8843, 0.3122, 0.3472, 0.6295, 0.5944, -0.5004, -0.559, 0.8075, -0.1884, -0.8843, 0.3122, 0.3472, -0.6193, 0.7688, 0.1592, -1.787e-05, -0.9542, -0.2991, 0.02683, -0.9549, 0.2956, -1.768e-05, -0.9559, 0.2936, -0.02687, -0.9549, 0.2956, -1.787e-05, -0.9542, -0.2991, -1.768e-05, -0.9559, 0.2936, -1.84e-05, -0.9542, -0.2992, 0.05869, -0.9513, 0.3025, 0.02683, -0.9549, 0.2956, -0.05873, -0.9513, 0.3025, -1.822e-05, -0.9542, -0.2992, -0.02687, -0.9549, 0.2956, -1.883e-05, -0.9542, -0.2992, 0.08783, -0.9514, 0.2952, 0.05869, -0.9513, 0.3025, -0.08787, -0.9514, 0.2953, -9.721e-06, -0.9542, -0.2992, -0.05873, -0.9513, 0.3025, 1.98e-05, 0.9655, -0.2605, 0.1313, 0.8869, 0.4429, 1.042e-05, 0.9655, -0.2605, 1.992e-05, 0.9655, -0.2605, -0.1313, 0.8869, 0.4429, -0.08725, 0.8859, 0.4555, 1.848e-05, 0.9655, -0.2605, 0.08728, 0.8859, 0.4555, 1.98e-05, 0.9655, -0.2605, 1.849e-05, 0.9655, -0.2605, -0.08725, 0.8859, 0.4555, -0.03958, 0.8925, 0.4493, 1.751e-05, 0.9655, -0.2605, 0.03961, 0.8925, 0.4493, 1.848e-05, 0.9655, -0.2605, 1.751e-05, 0.9655, -0.2605, -0.03958, 0.8925, 0.4493, 1.601e-05, 0.8938, 0.4484, 0.1609, 0.4608, 0.8728, 0.2782, 0.1569, 0.9476, 0.2512, 0.454, 0.8548, -0.1609, 0.4608, 0.8728, -0.2782, 0.157, 0.9476, -0.1783, 0.1599, 0.9709, 0.07479, 0.4712, 0.8788, 0.1783, 0.1599, 0.9709, 0.1609, 0.4608, 0.8728, -0.07477, 0.4712, 0.8788, -0.1783, 0.1599, 0.9709, -0.08511, 0.1644, 0.9827, 9.339e-06, 0.4804, 0.8771, 0.08511, 0.1644, 0.9827, 0.07479, 0.4712, 0.8788, 9.339e-06, 0.4804, 0.8771, -0.08511, 0.1644, 0.9827, 4.782e-06, 0.1685, 0.9857, 0.08728, 0.8859, 0.4555, 0.2512, 0.454, 0.8548, 0.1313, 0.8869, 0.4429, -0.08725, 0.8859, 0.4555, -0.2512, 0.4541, 0.8548, -0.1609, 0.4608, 0.8728, 0.03961, 0.8925, 0.4493, 0.1609, 0.4608, 0.8728, 0.08728, 0.8859, 0.4555, -0.03958, 0.8925, 0.4493, -0.1609, 0.4608, 0.8728, -0.07477, 0.4712, 0.8788, 1.601e-05, 0.8938, 0.4484, 0.07479, 0.4712, 0.8788, 0.03961, 0.8925, 0.4493, 1.601e-05, 0.8938, 0.4484, -0.07477, 0.4712, 0.8788, 9.339e-06, 0.4804, 0.8771, 1.385e-05, 0.7257, -0.688, 5.319e-06, 0.2862, -0.9582, 5.551e-06, 0.2862, -0.9582, 5.426e-06, 0.2862, -0.9582, 1.385e-05, 0.7257, -0.688, 5.551e-06, 0.2862, -0.9582, 1.381e-05, 0.7257, -0.688, 9.155e-06, 0.2862, -0.9582, 5.319e-06, 0.2862, -0.9582, 2.143e-06, 0.2862, -0.9582, 1.38e-05, 0.7257, -0.688, 5.426e-06, 0.2862, -0.9582, 1.764e-05, 0.7257, -0.688, 9.155e-06, 0.2862, -0.9582, 1.461e-05, 0.7257, -0.688, 3.495e-06, 0.7257, -0.688, 2.143e-06, 0.2862, -0.9582, -7.262e-06, 0.2862, -0.9582, 1.751e-05, 0.9655, -0.2605, 1.381e-05, 0.7257, -0.688, 1.385e-05, 0.7257, -0.688, 1.38e-05, 0.7257, -0.688, 1.751e-05, 0.9655, -0.2605, 1.385e-05, 0.7257, -0.688, 1.848e-05, 0.9655, -0.2605, 1.461e-05, 0.7257, -0.688, 1.381e-05, 0.7257, -0.688, 1.464e-05, 0.7257, -0.688, 1.849e-05, 0.9655, -0.2605, 1.38e-05, 0.7257, -0.688, 1.042e-05, 0.9655, -0.2605, 1.461e-05, 0.7257, -0.688, 1.98e-05, 0.9655, -0.2605, 1.025e-05, 0.9655, -0.2605, 1.464e-05, 0.7257, -0.688, 3.495e-06, 0.7257, -0.688, -2.359e-05, -0.9542, -0.2992, 0.215, -0.9315, 0.2935, 0.08783, -0.9514, 0.2952, -0.2151, -0.9315, 0.2935, -1.746e-05, -0.9542, -0.2992, -0.08787, -0.9514, 0.2953, -1.494e-05, -0.9542, -0.2992, 0.5395, -0.8362, 0.09843, 0.215, -0.9315, 0.2935, -0.5395, -0.8362, 0.09842, -9.617e-06, -0.9542, -0.2992, -0.2151, -0.9315, 0.2935, 3.268e-05, 0.9655, -0.2605, 0.6193, 0.7688, 0.1592, 0.559, 0.8075, -0.1884, 2.954e-05, 0.9655, -0.2605, -0.6193, 0.7688, 0.1592, -0.3006, 0.8528, 0.427, 1.042e-05, 0.9655, -0.2605, 0.3007, 0.8528, 0.427, 3.268e-05, 0.9655, -0.2605, 1.025e-05, 0.9655, -0.2605, -0.3006, 0.8528, 0.427, -0.1313, 0.8869, 0.4429, 0.4946, 0.4287, 0.756, 0.9201, 0.1027, 0.378, 0.8843, 0.3122, 0.3472, -0.4946, 0.4287, 0.756, -0.9201, 0.1028, 0.378, -0.5367, 0.1467, 0.8309, 0.2512, 0.454, 0.8548, 0.5367, 0.1467, 0.8309, 0.4946, 0.4287, 0.756, -0.2512, 0.4541, 0.8548, -0.5367, 0.1467, 0.8309, -0.2782, 0.157, 0.9476, 0.3007, 0.8528, 0.427, 0.8843, 0.3122, 0.3472, 0.6193, 0.7688, 0.1592, -0.3006, 0.8528, 0.427, -0.8843, 0.3122, 0.3472, -0.4946, 0.4287, 0.756, 0.1313, 0.8869, 0.4429, 0.4946, 0.4287, 0.756, 0.3007, 0.8528, 0.427, -0.1313, 0.8869, 0.4429, -0.4946, 0.4287, 0.756, -0.2512, 0.4541, 0.8548, 1.148e-05, 0.7257, -0.688, 1.521e-05, 0.2862, -0.9582, 1.764e-05, 0.7257, -0.688, 2.283e-05, 0.7257, -0.688, -7.262e-06, 0.2862, -0.9582, 8.485e-06, 0.2862, -0.9582, 0.6295, 0.5944, -0.5004, 4.616e-06, 0.2862, -0.9582, 1.148e-05, 0.7257, -0.688, -0.6295, 0.5945, -0.5004, 8.485e-06, 0.2862, -0.9582, -0.6543, 0.2345, -0.719, 3.268e-05, 0.9655, -0.2605, 1.764e-05, 0.7257, -0.688, 1.042e-05, 0.9655, -0.2605, 2.954e-05, 0.9655, -0.2605, 3.495e-06, 0.7257, -0.688, 2.283e-05, 0.7257, -0.688, 0.559, 0.8075, -0.1884, 1.148e-05, 0.7257, -0.688, 3.268e-05, 0.9655, -0.2605, -0.559, 0.8075, -0.1884, 2.283e-05, 0.7257, -0.688, -0.6295, 0.5945, -0.5004, 0.4736, -0.8536, -0.2171, 0.8561, -0.3551, 0.3754, 0.5395, -0.8362, 0.09843, -0.8561, -0.3551, 0.3754, -0.4736, -0.8536, -0.2171, -0.5395, -0.8362, 0.09842, 0.6543, 0.2345, -0.719, 0.8561, -0.3551, 0.3754, 0.6273, -0.3914, -0.6733, -0.6543, 0.2345, -0.719, -0.8561, -0.3551, 0.3754, -0.9201, 0.1028, 0.378, 0.1595, -0.4582, 0.8744, 0.2782, 0.1569, 0.9476, 0.1783, 0.1599, 0.9709, -0.2502, -0.4567, 0.8537, -0.1783, 0.1599, 0.9709, -0.2782, 0.157, 0.9476, 0.05869, -0.9513, 0.3025, 0.2502, -0.4567, 0.8537, 0.1595, -0.4582, 0.8744, -0.05873, -0.9513, 0.3025, -0.2502, -0.4567, 0.8537, -0.08787, -0.9514, 0.2953, 0.07534, -0.4677, 0.8807, 0.1783, 0.1599, 0.9709, 0.08511, 0.1644, 0.9827, -0.07536, -0.4677, 0.8807, -0.1783, 0.1599, 0.9709, -0.1595, -0.4582, 0.8744, 0.02683, -0.9549, 0.2956, 0.1595, -0.4582, 0.8744, 0.07534, -0.4677, 0.8807, -0.02687, -0.9549, 0.2956, -0.1595, -0.4582, 0.8744, -0.05873, -0.9513, 0.3025, 4.782e-06, 0.1685, 0.9857, 0.07534, -0.4677, 0.8807, 0.08511, 0.1644, 0.9827, -9.514e-06, -0.4699, 0.8827, -0.08511, 0.1644, 0.9827, -0.07536, -0.4677, 0.8807, -1.768e-05, -0.9559, 0.2936, 0.07534, -0.4677, 0.8807, -9.514e-06, -0.4699, 0.8827, -1.768e-05, -0.9559, 0.2936, -0.07536, -0.4677, 0.8807, -0.02687, -0.9549, 0.2956, -9.116e-06, -0.4632, -0.8863, 5.551e-06, 0.2862, -0.9582, 5.319e-06, 0.2862, -0.9582, -8.973e-06, -0.4632, -0.8863, 5.551e-06, 0.2862, -0.9582, -8.945e-06, -0.4632, -0.8863, -9.116e-06, -0.4632, -0.8863, -1.787e-05, -0.9542, -0.2991, -8.945e-06, -0.4632, -0.8863, -1.787e-05, -0.9542, -0.2991, -8.973e-06, -0.4632, -0.8863, -8.945e-06, -0.4632, -0.8863, -9.243e-06, -0.4632, -0.8863, 5.319e-06, 0.2862, -0.9582, 9.155e-06, 0.2862, -0.9582, -5.624e-06, -0.4632, -0.8863, 5.426e-06, 0.2862, -0.9582, -8.973e-06, -0.4632, -0.8863, -9.243e-06, -0.4632, -0.8863, -1.84e-05, -0.9542, -0.2992, -9.116e-06, -0.4632, -0.8863, -1.822e-05, -0.9542, -0.2992, -5.624e-06, -0.4632, -0.8863, -8.973e-06, -0.4632, -0.8863, -8.096e-06, -0.4632, -0.8863, 9.155e-06, 0.2862, -0.9582, 1.521e-05, 0.2862, -0.9582, -1.307e-05, -0.4631, -0.8863, 2.143e-06, 0.2862, -0.9582, -5.624e-06, -0.4632, -0.8863, -2.359e-05, -0.9542, -0.2992, -9.243e-06, -0.4632, -0.8863, -8.096e-06, -0.4632, -0.8863, -1.746e-05, -0.9542, -0.2992, -5.624e-06, -0.4632, -0.8863, -9.721e-06, -0.9542, -0.2992, 0.4873, -0.4243, 0.7632, 0.9201, 0.1027, 0.378, 0.5367, 0.1467, 0.8309, -0.4874, -0.4243, 0.7632, -0.9201, 0.1028, 0.378, -0.8561, -0.3551, 0.3754, 0.215, -0.9315, 0.2935, 0.8561, -0.3551, 0.3754, 0.4873, -0.4243, 0.7632, -0.2151, -0.9315, 0.2935, -0.8561, -0.3551, 0.3754, -0.5395, -0.8362, 0.09842, 0.2502, -0.4567, 0.8537, 0.5367, 0.1467, 0.8309, 0.2782, 0.1569, 0.9476, -0.2502, -0.4567, 0.8537, -0.5367, 0.1467, 0.8309, -0.4874, -0.4243, 0.7632, 0.08783, -0.9514, 0.2952, 0.4873, -0.4243, 0.7632, 0.2502, -0.4567, 0.8537, -0.08787, -0.9514, 0.2953, -0.4874, -0.4243, 0.7632, -0.2151, -0.9315, 0.2935, 4.616e-06, 0.2862, -0.9582, -8.096e-06, -0.4632, -0.8863, 1.521e-05, 0.2862, -0.9582, -1.307e-05, -0.4631, -0.8863, 8.485e-06, 0.2862, -0.9582, -7.262e-06, 0.2862, -0.9582, -1.494e-05, -0.9542, -0.2992, -8.096e-06, -0.4632, -0.8863, -5.586e-06, -0.4632, -0.8863, -9.617e-06, -0.9542, -0.2992, -1.307e-05, -0.4631, -0.8863, -1.746e-05, -0.9542, -0.2992, 0.6273, -0.3914, -0.6733, 4.616e-06, 0.2862, -0.9582, 0.6543, 0.2345, -0.719, -0.6273, -0.3913, -0.6733, 8.485e-06, 0.2862, -0.9582, 0.0, -0.4632, -0.8863, 0.4736, -0.8536, -0.2171, -5.586e-06, -0.4632, -0.8863, 0.6273, -0.3914, -0.6733, -0.4736, -0.8536, -0.2171, 0.0, -0.4632, -0.8863, -9.617e-06, -0.9542, -0.2992, 0.6877, -0.2448, 0.6835, 0.7876, 0.5554, 0.2668, 0.4087, 0.5265, 0.7455, -0.6877, -0.2447, 0.6835, -0.7876, 0.5555, 0.2668, -0.986, -0.05621, 0.1569, -0.06724, 0.3556, 0.9322, 0.6877, -0.2448, 0.6835, 0.4087, 0.5265, 0.7455, 0.06724, 0.3555, 0.9322, -0.6877, -0.2447, 0.6835, -0.131, -0.3341, 0.9334, -6.552e-06, -0.337, 0.9415, -0.06724, 0.3556, 0.9322, 1.213e-05, 0.5308, 0.8475, 1.213e-05, 0.5308, 0.8475, -0.131, -0.3341, 0.9334, -6.552e-06, -0.337, 0.9415, 0.1241, 0.3347, -0.9341, 1.371e-05, 0.7795, -0.6264, 7.394e-05, 0.4227, -0.9063, -5.932e-05, 0.4227, -0.9063, 6.436e-06, 0.3373, -0.9414, -0.1241, 0.3347, -0.9341, 0.6124, 0.2667, -0.7442, 7.394e-05, 0.4227, -0.9063, 0.6829, 0.3704, -0.6296, -0.6124, 0.2667, -0.7442, -5.932e-05, 0.4227, -0.9063, -0.1241, 0.3347, -0.9341, 0.9758, 0.07378, -0.206, 0.6829, 0.3704, -0.6296, 0.9377, 0.3159, -0.1446, -0.9758, 0.07382, -0.206, -0.6829, 0.3704, -0.6296, -0.6124, 0.2667, -0.7442, 0.986, -0.05625, 0.1569, 0.9377, 0.3159, -0.1446, 0.7876, 0.5554, 0.2668, -0.986, -0.05621, 0.1569, -0.9377, 0.316, -0.1446, -0.9758, 0.07382, -0.206, -0.9377, 0.316, -0.1446, -0.1397, 0.9426, 0.3032, -0.3489, 0.9366, -0.03312, 0.9377, 0.3159, -0.1446, 0.1398, 0.9426, 0.3032, 0.7876, 0.5554, 0.2668, 0.7876, 0.5554, 0.2668, -0.4125, 0.8982, -0.152, 0.4087, 0.5265, 0.7455, -0.1397, 0.9426, 0.3032, 0.8505, 0.4991, 0.1659, 0.9285, 0.3199, 0.1885, -0.6829, 0.3704, -0.6296, -0.3489, 0.9366, -0.03312, 0.1374, 0.7299, -0.6696, 0.6829, 0.3704, -0.6296, 0.3489, 0.9366, -0.03314, 0.9377, 0.3159, -0.1446, 1.213e-05, 0.5308, 0.8475, 0.1996, 0.8282, -0.5236, 0.06724, 0.3555, 0.9322, 1.213e-05, 0.5308, 0.8475, -0.1995, 0.8282, -0.5237, 1.807e-05, 0.8454, -0.5341, 0.1996, 0.8282, -0.5236, 0.6929, 0.2383, -0.6805, 0.4125, 0.8982, -0.152, 0.1374, 0.7299, -0.6696, 0.6298, 0.08051, 0.7726, -5.932e-05, 0.4227, -0.9063, 0.7939, -0.3287, 0.5116, 0.9891, 0.04896, -0.1392, 0.7126, -0.2328, 0.6618, 1.371e-05, 0.7795, -0.6264, -0.6298, 0.08052, 0.7725, 7.394e-05, 0.4227, -0.9063, -0.1374, 0.7299, -0.6695, -0.6298, 0.08052, 0.7725, -0.9487, 0.3151, -0.0255, -0.1397, 0.9426, 0.3032, 0.9355, 0.3464, 0.06918, -0.3489, 0.9366, -0.03312, -0.7876, 0.5555, 0.2668, 0.4125, 0.8982, -0.152, 0.8505, 0.4991, 0.1659, 0.7939, -0.3287, 0.5116, 0.9487, 0.3151, -0.02552, 0.9355, 0.3464, 0.06918, 1.371e-05, 0.7795, -0.6264, 0.6298, 0.08051, 0.7726, 1.043e-05, 0.6287, 0.7776, -0.9355, 0.3465, 0.06918, -0.7939, -0.3287, 0.5116, -0.9285, 0.32, 0.1885, -0.6829, 0.3704, -0.6296, 0.1374, 0.7299, -0.6696, -5.932e-05, 0.4227, -0.9063, 0.3489, 0.9366, -0.03314, -0.9487, 0.3151, -0.0255, -0.9355, 0.3465, 0.06918, 0.1398, 0.9426, 0.3032, -0.8505, 0.4991, 0.1659, 0.7876, 0.5554, 0.2668, -0.3489, 0.9366, -0.03312, 0.9487, 0.3151, -0.02552, 0.1374, 0.7299, -0.6696, 0.06724, 0.3555, 0.9322, 0.4125, 0.8982, -0.152, -0.4087, 0.5265, 0.7455, 0.1398, 0.9426, 0.3032, -0.9355, 0.3465, 0.06918, -0.9285, 0.32, 0.1885, 0.6829, 0.3704, -0.6296, 7.394e-05, 0.4227, -0.9063, -0.1374, 0.7299, -0.6695, -0.06724, 0.3556, 0.9322, -0.4125, 0.8982, -0.152, -0.1995, 0.8282, -0.5237, -0.6298, 0.08052, 0.7725, -0.7126, -0.2328, 0.6618, -0.7939, -0.3287, 0.5116, 0.8505, 0.4991, 0.1659, 0.6929, 0.2383, -0.6805, 0.9891, 0.04896, -0.1392, -0.1995, 0.8282, -0.5237, -0.6929, 0.2383, -0.6805, -0.1343, 0.3267, -0.9355, -0.7939, -0.3287, 0.5116, -0.9891, 0.04896, -0.1392, -0.8505, 0.4991, 0.1659, 1.043e-05, 0.6287, 0.7776, 0.1271, -0.3292, 0.9357, -5.603e-06, -0.3318, 0.9433, -0.8505, 0.4991, 0.1659, -0.6929, 0.2383, -0.6805, -0.4125, 0.8982, -0.152, 1.807e-05, 0.8454, -0.5341, 0.1343, 0.3267, -0.9355, 0.1996, 0.8282, -0.5236, -0.6298, 0.08052, 0.7725, -5.603e-06, -0.3318, 0.9433, -0.1271, -0.3292, 0.9357, 0.6298, 0.08051, 0.7726, 0.7126, -0.2328, 0.6618, 0.1271, -0.3292, 0.9357, -0.1995, 0.8282, -0.5237, 6.908e-06, 0.3297, -0.9441, 1.807e-05, 0.8454, -0.5341, -0.7939, -0.3287, 0.5116, -0.9487, 0.3151, -0.0255, -0.6298, 0.08052, 0.7725, 0.7939, -0.3287, 0.5116, 0.6298, 0.08051, 0.7726, 0.9487, 0.3151, -0.02552, 0.6295, 0.5944, -0.5004, 0.8843, 0.3122, 0.3472, 0.9201, 0.1027, 0.378, -0.6295, 0.5945, -0.5004, -0.6543, 0.2345, -0.719, -0.9201, 0.1028, 0.378, 0.559, 0.8075, -0.1884, 0.6193, 0.7688, 0.1592, 0.8843, 0.3122, 0.3472, -0.559, 0.8075, -0.1884, -0.6295, 0.5945, -0.5004, -0.8843, 0.3122, 0.3472, -1.787e-05, -0.9542, -0.2991, -1.84e-05, -0.9542, -0.2992, 0.02683, -0.9549, 0.2956, -0.02687, -0.9549, 0.2956, -1.822e-05, -0.9542, -0.2992, -1.787e-05, -0.9542, -0.2991, -1.84e-05, -0.9542, -0.2992, -1.883e-05, -0.9542, -0.2992, 0.05869, -0.9513, 0.3025, -0.05873, -0.9513, 0.3025, -9.721e-06, -0.9542, -0.2992, -1.822e-05, -0.9542, -0.2992, -1.883e-05, -0.9542, -0.2992, -2.359e-05, -0.9542, -0.2992, 0.08783, -0.9514, 0.2952, -0.08787, -0.9514, 0.2953, -1.746e-05, -0.9542, -0.2992, -9.721e-06, -0.9542, -0.2992, 1.98e-05, 0.9655, -0.2605, 0.08728, 0.8859, 0.4555, 0.1313, 0.8869, 0.4429, 1.992e-05, 0.9655, -0.2605, 1.025e-05, 0.9655, -0.2605, -0.1313, 0.8869, 0.4429, 1.848e-05, 0.9655, -0.2605, 0.03961, 0.8925, 0.4493, 0.08728, 0.8859, 0.4555, 1.849e-05, 0.9655, -0.2605, 1.992e-05, 0.9655, -0.2605, -0.08725, 0.8859, 0.4555, 1.751e-05, 0.9655, -0.2605, 1.601e-05, 0.8938, 0.4484, 0.03961, 0.8925, 0.4493, 1.751e-05, 0.9655, -0.2605, 1.849e-05, 0.9655, -0.2605, -0.03958, 0.8925, 0.4493, 0.1609, 0.4608, 0.8728, 0.1783, 0.1599, 0.9709, 0.2782, 0.1569, 0.9476, -0.1609, 0.4608, 0.8728, -0.2512, 0.4541, 0.8548, -0.2782, 0.157, 0.9476, 0.07479, 0.4712, 0.8788, 0.08511, 0.1644, 0.9827, 0.1783, 0.1599, 0.9709, -0.07477, 0.4712, 0.8788, -0.1609, 0.4608, 0.8728, -0.1783, 0.1599, 0.9709, 9.339e-06, 0.4804, 0.8771, 4.782e-06, 0.1685, 0.9857, 0.08511, 0.1644, 0.9827, 9.339e-06, 0.4804, 0.8771, -0.07477, 0.4712, 0.8788, -0.08511, 0.1644, 0.9827, 0.08728, 0.8859, 0.4555, 0.1609, 0.4608, 0.8728, 0.2512, 0.454, 0.8548, -0.08725, 0.8859, 0.4555, -0.1313, 0.8869, 0.4429, -0.2512, 0.4541, 0.8548, 0.03961, 0.8925, 0.4493, 0.07479, 0.4712, 0.8788, 0.1609, 0.4608, 0.8728, -0.03958, 0.8925, 0.4493, -0.08725, 0.8859, 0.4555, -0.1609, 0.4608, 0.8728, 1.601e-05, 0.8938, 0.4484, 9.339e-06, 0.4804, 0.8771, 0.07479, 0.4712, 0.8788, 1.601e-05, 0.8938, 0.4484, -0.03958, 0.8925, 0.4493, -0.07477, 0.4712, 0.8788, 1.385e-05, 0.7257, -0.688, 1.381e-05, 0.7257, -0.688, 5.319e-06, 0.2862, -0.9582, 5.426e-06, 0.2862, -0.9582, 1.38e-05, 0.7257, -0.688, 1.385e-05, 0.7257, -0.688, 1.381e-05, 0.7257, -0.688, 1.461e-05, 0.7257, -0.688, 9.155e-06, 0.2862, -0.9582, 2.143e-06, 0.2862, -0.9582, 1.464e-05, 0.7257, -0.688, 1.38e-05, 0.7257, -0.688, 1.764e-05, 0.7257, -0.688, 1.521e-05, 0.2862, -0.9582, 9.155e-06, 0.2862, -0.9582, 3.495e-06, 0.7257, -0.688, 1.464e-05, 0.7257, -0.688, 2.143e-06, 0.2862, -0.9582, 1.751e-05, 0.9655, -0.2605, 1.848e-05, 0.9655, -0.2605, 1.381e-05, 0.7257, -0.688, 1.38e-05, 0.7257, -0.688, 1.849e-05, 0.9655, -0.2605, 1.751e-05, 0.9655, -0.2605, 1.848e-05, 0.9655, -0.2605, 1.98e-05, 0.9655, -0.2605, 1.461e-05, 0.7257, -0.688, 1.464e-05, 0.7257, -0.688, 1.992e-05, 0.9655, -0.2605, 1.849e-05, 0.9655, -0.2605, 1.042e-05, 0.9655, -0.2605, 1.764e-05, 0.7257, -0.688, 1.461e-05, 0.7257, -0.688, 1.025e-05, 0.9655, -0.2605, 1.992e-05, 0.9655, -0.2605, 1.464e-05, 0.7257, -0.688, -2.359e-05, -0.9542, -0.2992, -1.494e-05, -0.9542, -0.2992, 0.215, -0.9315, 0.2935, -0.2151, -0.9315, 0.2935, -9.617e-06, -0.9542, -0.2992, -1.746e-05, -0.9542, -0.2992, -1.494e-05, -0.9542, -0.2992, 0.4736, -0.8536, -0.2171, 0.5395, -0.8362, 0.09843, -0.5395, -0.8362, 0.09842, -0.4736, -0.8536, -0.2171, -9.617e-06, -0.9542, -0.2992, 3.268e-05, 0.9655, -0.2605, 0.3007, 0.8528, 0.427, 0.6193, 0.7688, 0.1592, 2.954e-05, 0.9655, -0.2605, -0.559, 0.8075, -0.1884, -0.6193, 0.7688, 0.1592, 1.042e-05, 0.9655, -0.2605, 0.1313, 0.8869, 0.4429, 0.3007, 0.8528, 0.427, 1.025e-05, 0.9655, -0.2605, 2.954e-05, 0.9655, -0.2605, -0.3006, 0.8528, 0.427, 0.4946, 0.4287, 0.756, 0.5367, 0.1467, 0.8309, 0.9201, 0.1027, 0.378, -0.4946, 0.4287, 0.756, -0.8843, 0.3122, 0.3472, -0.9201, 0.1028, 0.378, 0.2512, 0.454, 0.8548, 0.2782, 0.1569, 0.9476, 0.5367, 0.1467, 0.8309, -0.2512, 0.4541, 0.8548, -0.4946, 0.4287, 0.756, -0.5367, 0.1467, 0.8309, 0.3007, 0.8528, 0.427, 0.4946, 0.4287, 0.756, 0.8843, 0.3122, 0.3472, -0.3006, 0.8528, 0.427, -0.6193, 0.7688, 0.1592, -0.8843, 0.3122, 0.3472, 0.1313, 0.8869, 0.4429, 0.2512, 0.454, 0.8548, 0.4946, 0.4287, 0.756, -0.1313, 0.8869, 0.4429, -0.3006, 0.8528, 0.427, -0.4946, 0.4287, 0.756, 1.148e-05, 0.7257, -0.688, 4.616e-06, 0.2862, -0.9582, 1.521e-05, 0.2862, -0.9582, 2.283e-05, 0.7257, -0.688, 3.495e-06, 0.7257, -0.688, -7.262e-06, 0.2862, -0.9582, 0.6295, 0.5944, -0.5004, 0.6543, 0.2345, -0.719, 4.616e-06, 0.2862, -0.9582, -0.6295, 0.5945, -0.5004, 2.283e-05, 0.7257, -0.688, 8.485e-06, 0.2862, -0.9582, 3.268e-05, 0.9655, -0.2605, 1.148e-05, 0.7257, -0.688, 1.764e-05, 0.7257, -0.688, 2.954e-05, 0.9655, -0.2605, 1.025e-05, 0.9655, -0.2605, 3.495e-06, 0.7257, -0.688, 0.559, 0.8075, -0.1884, 0.6295, 0.5944, -0.5004, 1.148e-05, 0.7257, -0.688, -0.559, 0.8075, -0.1884, 2.954e-05, 0.9655, -0.2605, 2.283e-05, 0.7257, -0.688, 0.4736, -0.8536, -0.2171, 0.6273, -0.3914, -0.6733, 0.8561, -0.3551, 0.3754, -0.8561, -0.3551, 0.3754, -0.6273, -0.3913, -0.6733, -0.4736, -0.8536, -0.2171, 0.6543, 0.2345, -0.719, 0.9201, 0.1027, 0.378, 0.8561, -0.3551, 0.3754, -0.6543, 0.2345, -0.719, -0.6273, -0.3913, -0.6733, -0.8561, -0.3551, 0.3754, 0.1595, -0.4582, 0.8744, 0.2502, -0.4567, 0.8537, 0.2782, 0.1569, 0.9476, -0.2502, -0.4567, 0.8537, -0.1595, -0.4582, 0.8744, -0.1783, 0.1599, 0.9709, 0.05869, -0.9513, 0.3025, 0.08783, -0.9514, 0.2952, 0.2502, -0.4567, 0.8537, -0.05873, -0.9513, 0.3025, -0.1595, -0.4582, 0.8744, -0.2502, -0.4567, 0.8537, 0.07534, -0.4677, 0.8807, 0.1595, -0.4582, 0.8744, 0.1783, 0.1599, 0.9709, -0.07536, -0.4677, 0.8807, -0.08511, 0.1644, 0.9827, -0.1783, 0.1599, 0.9709, 0.02683, -0.9549, 0.2956, 0.05869, -0.9513, 0.3025, 0.1595, -0.4582, 0.8744, -0.02687, -0.9549, 0.2956, -0.07536, -0.4677, 0.8807, -0.1595, -0.4582, 0.8744, 4.782e-06, 0.1685, 0.9857, -9.514e-06, -0.4699, 0.8827, 0.07534, -0.4677, 0.8807, -9.514e-06, -0.4699, 0.8827, 4.782e-06, 0.1685, 0.9857, -0.08511, 0.1644, 0.9827, -1.768e-05, -0.9559, 0.2936, 0.02683, -0.9549, 0.2956, 0.07534, -0.4677, 0.8807, -1.768e-05, -0.9559, 0.2936, -9.514e-06, -0.4699, 0.8827, -0.07536, -0.4677, 0.8807, -9.116e-06, -0.4632, -0.8863, -8.945e-06, -0.4632, -0.8863, 5.551e-06, 0.2862, -0.9582, -8.973e-06, -0.4632, -0.8863, 5.426e-06, 0.2862, -0.9582, 5.551e-06, 0.2862, -0.9582, -9.116e-06, -0.4632, -0.8863, -1.84e-05, -0.9542, -0.2992, -1.787e-05, -0.9542, -0.2991, -1.787e-05, -0.9542, -0.2991, -1.822e-05, -0.9542, -0.2992, -8.973e-06, -0.4632, -0.8863, -9.243e-06, -0.4632, -0.8863, -9.116e-06, -0.4632, -0.8863, 5.319e-06, 0.2862, -0.9582, -5.624e-06, -0.4632, -0.8863, 2.143e-06, 0.2862, -0.9582, 5.426e-06, 0.2862, -0.9582, -9.243e-06, -0.4632, -0.8863, -1.883e-05, -0.9542, -0.2992, -1.84e-05, -0.9542, -0.2992, -1.822e-05, -0.9542, -0.2992, -9.721e-06, -0.9542, -0.2992, -5.624e-06, -0.4632, -0.8863, -8.096e-06, -0.4632, -0.8863, -9.243e-06, -0.4632, -0.8863, 9.155e-06, 0.2862, -0.9582, -1.307e-05, -0.4631, -0.8863, -7.262e-06, 0.2862, -0.9582, 2.143e-06, 0.2862, -0.9582, -2.359e-05, -0.9542, -0.2992, -1.883e-05, -0.9542, -0.2992, -9.243e-06, -0.4632, -0.8863, -1.746e-05, -0.9542, -0.2992, -1.307e-05, -0.4631, -0.8863, -5.624e-06, -0.4632, -0.8863, 0.4873, -0.4243, 0.7632, 0.8561, -0.3551, 0.3754, 0.9201, 0.1027, 0.378, -0.4874, -0.4243, 0.7632, -0.5367, 0.1467, 0.8309, -0.9201, 0.1028, 0.378, 0.215, -0.9315, 0.2935, 0.5395, -0.8362, 0.09843, 0.8561, -0.3551, 0.3754, -0.2151, -0.9315, 0.2935, -0.4874, -0.4243, 0.7632, -0.8561, -0.3551, 0.3754, 0.2502, -0.4567, 0.8537, 0.4873, -0.4243, 0.7632, 0.5367, 0.1467, 0.8309, -0.2502, -0.4567, 0.8537, -0.2782, 0.157, 0.9476, -0.5367, 0.1467, 0.8309, 0.08783, -0.9514, 0.2952, 0.215, -0.9315, 0.2935, 0.4873, -0.4243, 0.7632, -0.08787, -0.9514, 0.2953, -0.2502, -0.4567, 0.8537, -0.4874, -0.4243, 0.7632, 4.616e-06, 0.2862, -0.9582, -5.586e-06, -0.4632, -0.8863, -8.096e-06, -0.4632, -0.8863, -1.307e-05, -0.4631, -0.8863, 0.0, -0.4632, -0.8863, 8.485e-06, 0.2862, -0.9582, -1.494e-05, -0.9542, -0.2992, -2.359e-05, -0.9542, -0.2992, -8.096e-06, -0.4632, -0.8863, -9.617e-06, -0.9542, -0.2992, 0.0, -0.4632, -0.8863, -1.307e-05, -0.4631, -0.8863, 0.6273, -0.3914, -0.6733, -5.586e-06, -0.4632, -0.8863, 4.616e-06, 0.2862, -0.9582, -0.6273, -0.3913, -0.6733, -0.6543, 0.2345, -0.719, 8.485e-06, 0.2862, -0.9582, 0.4736, -0.8536, -0.2171, -1.494e-05, -0.9542, -0.2992, -5.586e-06, -0.4632, -0.8863, -0.4736, -0.8536, -0.2171, -0.6273, -0.3913, -0.6733, 0.0, -0.4632, -0.8863, 0.6877, -0.2448, 0.6835, 0.986, -0.05625, 0.1569, 0.7876, 0.5554, 0.2668, -0.6877, -0.2447, 0.6835, -0.4087, 0.5265, 0.7455, -0.7876, 0.5555, 0.2668, -0.06724, 0.3556, 0.9322, 0.131, -0.3341, 0.9334, 0.6877, -0.2448, 0.6835, 0.06724, 0.3555, 0.9322, -0.4087, 0.5265, 0.7455, -0.6877, -0.2447, 0.6835, -6.552e-06, -0.337, 0.9415, 0.131, -0.3341, 0.9334, -0.06724, 0.3556, 0.9322, 1.213e-05, 0.5308, 0.8475, 0.06724, 0.3555, 0.9322, -0.131, -0.3341, 0.9334, 0.1241, 0.3347, -0.9341, 6.436e-06, 0.3373, -0.9414, 1.371e-05, 0.7795, -0.6264, -5.932e-05, 0.4227, -0.9063, 1.371e-05, 0.7795, -0.6264, 6.436e-06, 0.3373, -0.9414, 0.6124, 0.2667, -0.7442, 0.1241, 0.3347, -0.9341, 7.394e-05, 0.4227, -0.9063, -0.6124, 0.2667, -0.7442, -0.6829, 0.3704, -0.6296, -5.932e-05, 0.4227, -0.9063, 0.9758, 0.07378, -0.206, 0.6124, 0.2667, -0.7442, 0.6829, 0.3704, -0.6296, -0.9758, 0.07382, -0.206, -0.9377, 0.316, -0.1446, -0.6829, 0.3704, -0.6296, 0.986, -0.05625, 0.1569, 0.9758, 0.07378, -0.206, 0.9377, 0.3159, -0.1446, -0.986, -0.05621, 0.1569, -0.7876, 0.5555, 0.2668, -0.9377, 0.316, -0.1446, -0.9377, 0.316, -0.1446, -0.7876, 0.5555, 0.2668, -0.1397, 0.9426, 0.3032, 0.9377, 0.3159, -0.1446, 0.3489, 0.9366, -0.03314, 0.1398, 0.9426, 0.3032, 0.7876, 0.5554, 0.2668, -0.8505, 0.4991, 0.1659, -0.4125, 0.8982, -0.152, -0.1397, 0.9426, 0.3032, -0.7876, 0.5555, 0.2668, 0.8505, 0.4991, 0.1659, -0.6829, 0.3704, -0.6296, -0.9377, 0.316, -0.1446, -0.3489, 0.9366, -0.03312, 0.6829, 0.3704, -0.6296, -0.1374, 0.7299, -0.6695, 0.3489, 0.9366, -0.03314, 1.213e-05, 0.5308, 0.8475, 1.807e-05, 0.8454, -0.5341, 0.1996, 0.8282, -0.5236, 1.213e-05, 0.5308, 0.8475, -0.06724, 0.3556, 0.9322, -0.1995, 0.8282, -0.5237, 0.1996, 0.8282, -0.5236, 0.1343, 0.3267, -0.9355, 0.6929, 0.2383, -0.6805, 0.1374, 0.7299, -0.6696, 0.9487, 0.3151, -0.02552, 0.6298, 0.08051, 0.7726, 0.7939, -0.3287, 0.5116, 0.8505, 0.4991, 0.1659, 0.9891, 0.04896, -0.1392, 1.371e-05, 0.7795, -0.6264, 1.043e-05, 0.6287, 0.7776, -0.6298, 0.08052, 0.7725, -0.1374, 0.7299, -0.6695, 7.394e-05, 0.4227, -0.9063, -0.6298, 0.08052, 0.7725, -0.1397, 0.9426, 0.3032, 0.9285, 0.3199, 0.1885, 0.9355, 0.3464, 0.06918, -0.7876, 0.5555, 0.2668, -0.4087, 0.5265, 0.7455, 0.4125, 0.8982, -0.152, 0.9355, 0.3464, 0.06918, 0.9285, 0.3199, 0.1885, 0.7939, -0.3287, 0.5116, 0.9285, 0.3199, 0.1885, 0.8505, 0.4991, 0.1659, 0.7939, -0.3287, 0.5116, 1.371e-05, 0.7795, -0.6264, -5.932e-05, 0.4227, -0.9063, 0.6298, 0.08051, 0.7726, -0.9355, 0.3465, 0.06918, -0.9487, 0.3151, -0.0255, -0.7939, -0.3287, 0.5116, -0.7939, -0.3287, 0.5116, -0.8505, 0.4991, 0.1659, -0.9285, 0.32, 0.1885, 0.3489, 0.9366, -0.03314, -0.1374, 0.7299, -0.6695, -0.9487, 0.3151, -0.0255, 0.1398, 0.9426, 0.3032, -0.9285, 0.32, 0.1885, -0.8505, 0.4991, 0.1659, -0.3489, 0.9366, -0.03312, 0.9355, 0.3464, 0.06918, 0.9487, 0.3151, -0.02552, 0.06724, 0.3555, 0.9322, 0.1996, 0.8282, -0.5236, 0.4125, 0.8982, -0.152, 0.1398, 0.9426, 0.3032, 0.3489, 0.9366, -0.03314, -0.9355, 0.3465, 0.06918, -0.06724, 0.3556, 0.9322, 0.4087, 0.5265, 0.7455, -0.4125, 0.8982, -0.152, -0.6298, 0.08052, 0.7725, -0.1271, -0.3292, 0.9357, -0.7126, -0.2328, 0.6618, 0.8505, 0.4991, 0.1659, 0.4125, 0.8982, -0.152, 0.6929, 0.2383, -0.6805, -0.1995, 0.8282, -0.5237, -0.4125, 0.8982, -0.152, -0.6929, 0.2383, -0.6805, -0.7939, -0.3287, 0.5116, -0.7126, -0.2328, 0.6618, -0.9891, 0.04896, -0.1392, 1.043e-05, 0.6287, 0.7776, 0.6298, 0.08051, 0.7726, 0.1271, -0.3292, 0.9357, -0.8505, 0.4991, 0.1659, -0.9891, 0.04896, -0.1392, -0.6929, 0.2383, -0.6805, 1.807e-05, 0.8454, -0.5341, 6.908e-06, 0.3297, -0.9441, 0.1343, 0.3267, -0.9355, -0.6298, 0.08052, 0.7725, 1.043e-05, 0.6287, 0.7776, -5.603e-06, -0.3318, 0.9433, 0.6298, 0.08051, 0.7726, 0.7939, -0.3287, 0.5116, 0.7126, -0.2328, 0.6618, -0.1995, 0.8282, -0.5237, -0.1343, 0.3267, -0.9355, 6.908e-06, 0.3297, -0.9441, -0.1502, 0.4268, 0.8918, -0.38, 0.8179, 0.432, -0.5768, 0.5353, 0.617, 0.9206, 0.3384, 0.1947, 0.5517, 0.7492, -0.3664, 0.6152, 0.7839, 0.08356, 0.14, 0.3929, -0.9088, 0.5517, 0.7492, -0.3664, 0.6968, 0.4202, -0.5813, -0.8369, 0.52, 0.1705, -0.38, 0.8179, 0.432, -0.5275, 0.8463, 0.07499, 0.1363, 0.3928, 0.9095, 0.4433, 0.7749, 0.4506, 0.0866, 0.8084, 0.5823, 6.328e-06, 0.3682, -0.9298, -0.06907, 0.8151, -0.5752, 1.721e-05, 0.8271, -0.5621, 0.9206, 0.3384, 0.1947, 0.4433, 0.7749, 0.4506, 0.5943, 0.4188, 0.6865, 7.224e-06, 0.3749, 0.9271, -0.07181, 0.8158, 0.5738, -0.1502, 0.4268, 0.8918, 6.328e-06, 0.3682, -0.9298, 0.08339, 0.8084, -0.5827, 0.14, 0.3929, -0.9088, -0.8369, 0.52, 0.1705, -0.4714, 0.805, -0.3601, -0.6626, 0.5516, -0.5066, -0.1534, 0.4282, -0.8906, -0.4714, 0.805, -0.3601, -0.06907, 0.8151, -0.5752, 7.224e-06, 0.3749, 0.9271, 0.0866, 0.8084, 0.5823, 1.277e-05, 0.8291, 0.5591, 1.277e-05, 0.8291, 0.5591, 0.6152, 0.7839, 0.08356, -0.5275, 0.8463, 0.07499, -0.1502, 0.4268, 0.8918, -0.07181, 0.8158, 0.5738, -0.38, 0.8179, 0.432, 0.9206, 0.3384, 0.1947, 0.6968, 0.4202, -0.5813, 0.5517, 0.7492, -0.3664, 0.14, 0.3929, -0.9088, 0.08339, 0.8084, -0.5827, 0.5517, 0.7492, -0.3664, -0.8369, 0.52, 0.1705, -0.5768, 0.5353, 0.617, -0.38, 0.8179, 0.432, 0.1363, 0.3928, 0.9095, 0.5943, 0.4188, 0.6865, 0.4433, 0.7749, 0.4506, 6.328e-06, 0.3682, -0.9298, -0.1534, 0.4282, -0.8906, -0.06907, 0.8151, -0.5752, 0.9206, 0.3384, 0.1947, 0.6152, 0.7839, 0.08356, 0.4433, 0.7749, 0.4506, 7.224e-06, 0.3749, 0.9271, 1.277e-05, 0.8291, 0.5591, -0.07181, 0.8158, 0.5738, 6.328e-06, 0.3682, -0.9298, 1.721e-05, 0.8271, -0.5621, 0.08339, 0.8084, -0.5827, -0.8369, 0.52, 0.1705, -0.5275, 0.8463, 0.07499, -0.4714, 0.805, -0.3601, -0.1534, 0.4282, -0.8906, -0.6626, 0.5516, -0.5066, -0.4714, 0.805, -0.3601, 7.224e-06, 0.3749, 0.9271, 0.1363, 0.3928, 0.9095, 0.0866, 0.8084, 0.5823, 1.721e-05, 0.8271, -0.5621, -0.06907, 0.8151, -0.5752, -0.4714, 0.805, -0.3601, -0.4714, 0.805, -0.3601, -0.5275, 0.8463, 0.07499, 1.721e-05, 0.8271, -0.5621, -0.5275, 0.8463, 0.07499, -0.38, 0.8179, 0.432, -0.07181, 0.8158, 0.5738, 1.721e-05, 0.8271, -0.5621, -0.5275, 0.8463, 0.07499, 0.6152, 0.7839, 0.08356, -0.07181, 0.8158, 0.5738, 1.277e-05, 0.8291, 0.5591, -0.5275, 0.8463, 0.07499, 1.277e-05, 0.8291, 0.5591, 0.0866, 0.8084, 0.5823, 0.6152, 0.7839, 0.08356, 0.0866, 0.8084, 0.5823, 0.4433, 0.7749, 0.4506, 0.6152, 0.7839, 0.08356, 0.6152, 0.7839, 0.08356, 0.5517, 0.7492, -0.3664, 1.721e-05, 0.8271, -0.5621, 0.5517, 0.7492, -0.3664, 0.08339, 0.8084, -0.5827, 1.721e-05, 0.8271, -0.5621])] * 3)])

# ---- objects
ob_magazine = bpy.data.objects.new('Magazine', me_magazine)

# ---- transforms, parenting, visibility, modifiers, constraints
ob_magazine.location = (0.0, 0.0, 0.0)
ob_magazine.rotation_euler = (1.571, -0.0, 0.0)

# ---- collection membership
col_collection.objects.link(ob_magazine)

# ---- scene / render settings (as saved in the file)
scene.frame_start = 1; scene.frame_end = 250; scene.frame_set(1)
scene.render.engine = 'BLENDER_EEVEE_NEXT'
scene.cycles.sampling_pattern = 'TABULATED_SOBOL'
scene.cycles.use_light_tree = False
scene.view_settings.view_transform = 'Filmic'
bpy.context.view_layer.update()

# ---- added for rendering (the .blend has no active camera and no usable light): camera, sun
cam_auto = bpy.data.cameras.new('AutoCamera')
cam_auto.lens = 50.0
cam_auto.sensor_width = 36.0
cam_auto.clip_end = 1000.0
ob_auto_camera = bpy.data.objects.new('AutoCamera', cam_auto)
scene.collection.objects.link(ob_auto_camera)
ob_auto_camera.location = (1.96817, -2.63909, 2.4656)
ob_auto_camera.rotation_euler = (1.09748, -7.21219e-08, 0.694738)
scene.camera = ob_auto_camera
light_auto_sun = bpy.data.lights.new('AutoSun', 'SUN')
light_auto_sun.energy = 3.0
light_auto_sun.angle = 0.0523599
ob_auto_sun = bpy.data.objects.new('AutoSun', light_auto_sun)
scene.collection.objects.link(ob_auto_sun)
ob_auto_sun.rotation_euler = (0.872665, 0.174533, 0.523599)
bpy.context.view_layer.update()
